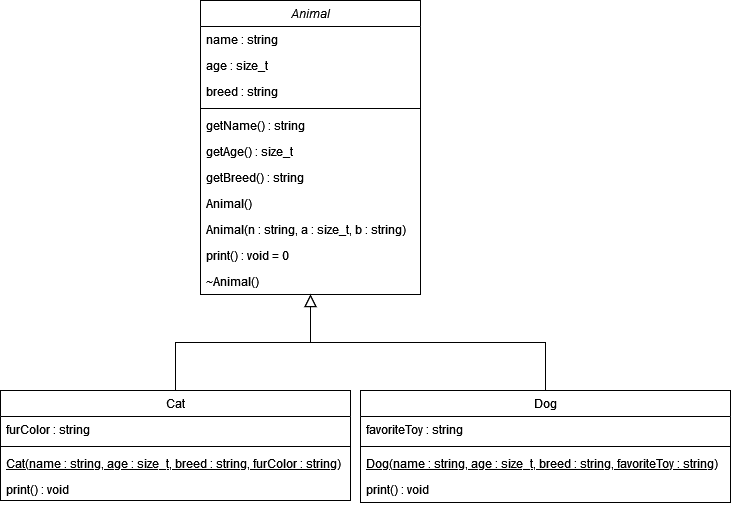

The diagram above was exported from draw.io. Its source (the exported page's mxGraphModel, read from the mxfile embedded in the PNG):
<mxGraphModel dx="1434" dy="773" grid="1" gridSize="10" guides="1" tooltips="1" connect="1" arrows="1" fold="1" page="1" pageScale="1" pageWidth="827" pageHeight="1169" math="0" shadow="0">
  <root>
    <mxCell id="WIyWlLk6GJQsqaUBKTNV-0" />
    <mxCell id="WIyWlLk6GJQsqaUBKTNV-1" parent="WIyWlLk6GJQsqaUBKTNV-0" />
    <mxCell id="zkfFHV4jXpPFQw0GAbJ--0" value="Animal" style="swimlane;fontStyle=2;align=center;verticalAlign=top;childLayout=stackLayout;horizontal=1;startSize=26;horizontalStack=0;resizeParent=1;resizeLast=0;collapsible=1;marginBottom=0;rounded=0;shadow=0;strokeWidth=1;" parent="WIyWlLk6GJQsqaUBKTNV-1" vertex="1">
      <mxGeometry x="220" y="120" width="220" height="294" as="geometry">
        <mxRectangle x="230" y="140" width="160" height="26" as="alternateBounds" />
      </mxGeometry>
    </mxCell>
    <mxCell id="zkfFHV4jXpPFQw0GAbJ--1" value="name  : string " style="text;align=left;verticalAlign=top;spacingLeft=4;spacingRight=4;overflow=hidden;rotatable=0;points=[[0,0.5],[1,0.5]];portConstraint=eastwest;" parent="zkfFHV4jXpPFQw0GAbJ--0" vertex="1">
      <mxGeometry y="26" width="220" height="26" as="geometry" />
    </mxCell>
    <mxCell id="zkfFHV4jXpPFQw0GAbJ--2" value="age   : size_t " style="text;align=left;verticalAlign=top;spacingLeft=4;spacingRight=4;overflow=hidden;rotatable=0;points=[[0,0.5],[1,0.5]];portConstraint=eastwest;rounded=0;shadow=0;html=0;" parent="zkfFHV4jXpPFQw0GAbJ--0" vertex="1">
      <mxGeometry y="52" width="220" height="26" as="geometry" />
    </mxCell>
    <mxCell id="zkfFHV4jXpPFQw0GAbJ--3" value="breed : string  " style="text;align=left;verticalAlign=top;spacingLeft=4;spacingRight=4;overflow=hidden;rotatable=0;points=[[0,0.5],[1,0.5]];portConstraint=eastwest;rounded=0;shadow=0;html=0;" parent="zkfFHV4jXpPFQw0GAbJ--0" vertex="1">
      <mxGeometry y="78" width="220" height="26" as="geometry" />
    </mxCell>
    <mxCell id="zkfFHV4jXpPFQw0GAbJ--4" value="" style="line;html=1;strokeWidth=1;align=left;verticalAlign=middle;spacingTop=-1;spacingLeft=3;spacingRight=3;rotatable=0;labelPosition=right;points=[];portConstraint=eastwest;" parent="zkfFHV4jXpPFQw0GAbJ--0" vertex="1">
      <mxGeometry y="104" width="220" height="8" as="geometry" />
    </mxCell>
    <mxCell id="zkfFHV4jXpPFQw0GAbJ--5" value="getName() : string " style="text;align=left;verticalAlign=top;spacingLeft=4;spacingRight=4;overflow=hidden;rotatable=0;points=[[0,0.5],[1,0.5]];portConstraint=eastwest;" parent="zkfFHV4jXpPFQw0GAbJ--0" vertex="1">
      <mxGeometry y="112" width="220" height="26" as="geometry" />
    </mxCell>
    <mxCell id="MD_n9ik4HNBz3idMC_O8-2" value="getAge() : size_t " style="text;align=left;verticalAlign=top;spacingLeft=4;spacingRight=4;overflow=hidden;rotatable=0;points=[[0,0.5],[1,0.5]];portConstraint=eastwest;" vertex="1" parent="zkfFHV4jXpPFQw0GAbJ--0">
      <mxGeometry y="138" width="220" height="26" as="geometry" />
    </mxCell>
    <mxCell id="MD_n9ik4HNBz3idMC_O8-3" value="getBreed() : string" style="text;align=left;verticalAlign=top;spacingLeft=4;spacingRight=4;overflow=hidden;rotatable=0;points=[[0,0.5],[1,0.5]];portConstraint=eastwest;" vertex="1" parent="zkfFHV4jXpPFQw0GAbJ--0">
      <mxGeometry y="164" width="220" height="26" as="geometry" />
    </mxCell>
    <mxCell id="MD_n9ik4HNBz3idMC_O8-5" value="Animal() " style="text;align=left;verticalAlign=top;spacingLeft=4;spacingRight=4;overflow=hidden;rotatable=0;points=[[0,0.5],[1,0.5]];portConstraint=eastwest;" vertex="1" parent="zkfFHV4jXpPFQw0GAbJ--0">
      <mxGeometry y="190" width="220" height="26" as="geometry" />
    </mxCell>
    <mxCell id="MD_n9ik4HNBz3idMC_O8-4" value="Animal(n : string, a : size_t, b : string)" style="text;align=left;verticalAlign=top;spacingLeft=4;spacingRight=4;overflow=hidden;rotatable=0;points=[[0,0.5],[1,0.5]];portConstraint=eastwest;" vertex="1" parent="zkfFHV4jXpPFQw0GAbJ--0">
      <mxGeometry y="216" width="220" height="26" as="geometry" />
    </mxCell>
    <mxCell id="MD_n9ik4HNBz3idMC_O8-6" value="print() : void = 0" style="text;align=left;verticalAlign=top;spacingLeft=4;spacingRight=4;overflow=hidden;rotatable=0;points=[[0,0.5],[1,0.5]];portConstraint=eastwest;" vertex="1" parent="zkfFHV4jXpPFQw0GAbJ--0">
      <mxGeometry y="242" width="220" height="26" as="geometry" />
    </mxCell>
    <mxCell id="MD_n9ik4HNBz3idMC_O8-7" value="~Animal()   " style="text;align=left;verticalAlign=top;spacingLeft=4;spacingRight=4;overflow=hidden;rotatable=0;points=[[0,0.5],[1,0.5]];portConstraint=eastwest;" vertex="1" parent="zkfFHV4jXpPFQw0GAbJ--0">
      <mxGeometry y="268" width="220" height="26" as="geometry" />
    </mxCell>
    <mxCell id="zkfFHV4jXpPFQw0GAbJ--6" value="Cat" style="swimlane;fontStyle=0;align=center;verticalAlign=top;childLayout=stackLayout;horizontal=1;startSize=26;horizontalStack=0;resizeParent=1;resizeLast=0;collapsible=1;marginBottom=0;rounded=0;shadow=0;strokeWidth=1;" parent="WIyWlLk6GJQsqaUBKTNV-1" vertex="1">
      <mxGeometry x="20" y="510" width="350" height="110" as="geometry">
        <mxRectangle x="130" y="380" width="160" height="26" as="alternateBounds" />
      </mxGeometry>
    </mxCell>
    <mxCell id="zkfFHV4jXpPFQw0GAbJ--7" value="furColor : string" style="text;align=left;verticalAlign=top;spacingLeft=4;spacingRight=4;overflow=hidden;rotatable=0;points=[[0,0.5],[1,0.5]];portConstraint=eastwest;" parent="zkfFHV4jXpPFQw0GAbJ--6" vertex="1">
      <mxGeometry y="26" width="350" height="26" as="geometry" />
    </mxCell>
    <mxCell id="zkfFHV4jXpPFQw0GAbJ--9" value="" style="line;html=1;strokeWidth=1;align=left;verticalAlign=middle;spacingTop=-1;spacingLeft=3;spacingRight=3;rotatable=0;labelPosition=right;points=[];portConstraint=eastwest;" parent="zkfFHV4jXpPFQw0GAbJ--6" vertex="1">
      <mxGeometry y="52" width="350" height="8" as="geometry" />
    </mxCell>
    <mxCell id="zkfFHV4jXpPFQw0GAbJ--10" value="Cat(name : string, age : size_t, breed : string, furColor : string)" style="text;align=left;verticalAlign=top;spacingLeft=4;spacingRight=4;overflow=hidden;rotatable=0;points=[[0,0.5],[1,0.5]];portConstraint=eastwest;fontStyle=4" parent="zkfFHV4jXpPFQw0GAbJ--6" vertex="1">
      <mxGeometry y="60" width="350" height="26" as="geometry" />
    </mxCell>
    <mxCell id="zkfFHV4jXpPFQw0GAbJ--11" value="print() : void  " style="text;align=left;verticalAlign=top;spacingLeft=4;spacingRight=4;overflow=hidden;rotatable=0;points=[[0,0.5],[1,0.5]];portConstraint=eastwest;" parent="zkfFHV4jXpPFQw0GAbJ--6" vertex="1">
      <mxGeometry y="86" width="350" height="24" as="geometry" />
    </mxCell>
    <mxCell id="zkfFHV4jXpPFQw0GAbJ--12" value="" style="endArrow=block;endSize=10;endFill=0;shadow=0;strokeWidth=1;rounded=0;curved=0;edgeStyle=elbowEdgeStyle;elbow=vertical;" parent="WIyWlLk6GJQsqaUBKTNV-1" source="zkfFHV4jXpPFQw0GAbJ--6" target="zkfFHV4jXpPFQw0GAbJ--0" edge="1">
      <mxGeometry width="160" relative="1" as="geometry">
        <mxPoint x="200" y="203" as="sourcePoint" />
        <mxPoint x="200" y="203" as="targetPoint" />
      </mxGeometry>
    </mxCell>
    <mxCell id="zkfFHV4jXpPFQw0GAbJ--13" value="Dog&#10;" style="swimlane;fontStyle=0;align=center;verticalAlign=top;childLayout=stackLayout;horizontal=1;startSize=26;horizontalStack=0;resizeParent=1;resizeLast=0;collapsible=1;marginBottom=0;rounded=0;shadow=0;strokeWidth=1;" parent="WIyWlLk6GJQsqaUBKTNV-1" vertex="1">
      <mxGeometry x="380" y="510" width="370" height="112" as="geometry">
        <mxRectangle x="340" y="380" width="170" height="26" as="alternateBounds" />
      </mxGeometry>
    </mxCell>
    <mxCell id="zkfFHV4jXpPFQw0GAbJ--14" value="favoriteToy : string" style="text;align=left;verticalAlign=top;spacingLeft=4;spacingRight=4;overflow=hidden;rotatable=0;points=[[0,0.5],[1,0.5]];portConstraint=eastwest;" parent="zkfFHV4jXpPFQw0GAbJ--13" vertex="1">
      <mxGeometry y="26" width="370" height="26" as="geometry" />
    </mxCell>
    <mxCell id="zkfFHV4jXpPFQw0GAbJ--15" value="" style="line;html=1;strokeWidth=1;align=left;verticalAlign=middle;spacingTop=-1;spacingLeft=3;spacingRight=3;rotatable=0;labelPosition=right;points=[];portConstraint=eastwest;" parent="zkfFHV4jXpPFQw0GAbJ--13" vertex="1">
      <mxGeometry y="52" width="370" height="8" as="geometry" />
    </mxCell>
    <mxCell id="MD_n9ik4HNBz3idMC_O8-0" value="Dog(name : string, age : size_t, breed : string, favoriteToy : string)" style="text;align=left;verticalAlign=top;spacingLeft=4;spacingRight=4;overflow=hidden;rotatable=0;points=[[0,0.5],[1,0.5]];portConstraint=eastwest;fontStyle=4" vertex="1" parent="zkfFHV4jXpPFQw0GAbJ--13">
      <mxGeometry y="60" width="370" height="26" as="geometry" />
    </mxCell>
    <mxCell id="MD_n9ik4HNBz3idMC_O8-1" value="print() : void  " style="text;align=left;verticalAlign=top;spacingLeft=4;spacingRight=4;overflow=hidden;rotatable=0;points=[[0,0.5],[1,0.5]];portConstraint=eastwest;" vertex="1" parent="zkfFHV4jXpPFQw0GAbJ--13">
      <mxGeometry y="86" width="370" height="26" as="geometry" />
    </mxCell>
    <mxCell id="zkfFHV4jXpPFQw0GAbJ--16" value="" style="endArrow=block;endSize=10;endFill=0;shadow=0;strokeWidth=1;rounded=0;curved=0;edgeStyle=elbowEdgeStyle;elbow=vertical;" parent="WIyWlLk6GJQsqaUBKTNV-1" source="zkfFHV4jXpPFQw0GAbJ--13" target="zkfFHV4jXpPFQw0GAbJ--0" edge="1">
      <mxGeometry width="160" relative="1" as="geometry">
        <mxPoint x="210" y="373" as="sourcePoint" />
        <mxPoint x="310" y="271" as="targetPoint" />
      </mxGeometry>
    </mxCell>
  </root>
</mxGraphModel>